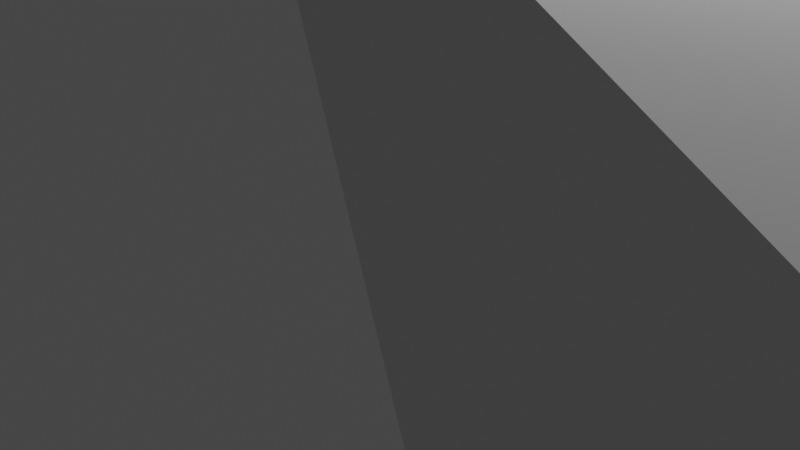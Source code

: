 # Source: case-wall.blend  (saved by Blender 3.3.6; exported with 4.5.12 LTS)
import bpy
from mathutils import Matrix  # noqa: F401  (used for matrix-valued properties, if any)

bpy.ops.wm.read_factory_settings(use_empty=True)
scene = bpy.context.scene
scene.name = 'Scene'

# ---- collections
col_collection = bpy.data.collections.new('Collection'); scene.collection.children.link(col_collection)

# ---- world
world_world = bpy.data.worlds.new('World'); scene.world = world_world
world_world.use_nodes = True; world_world.node_tree.nodes.clear()
_N = world_world.node_tree.nodes; _L = world_world.node_tree.links
n0 = _N.new('ShaderNodeOutputWorld'); n0.name = 'World Output'; n0.location = (300, 300)
n1 = _N.new('ShaderNodeBackground'); n1.name = 'Background'; n1.location = (10, 300)
n1.inputs[0].default_value = (0.05088, 0.05088, 0.05088, 1.0)
_L.new(n1.outputs[0], n0.inputs[0])
n0.is_active_output = True
world_world.color = (0.05088, 0.05088, 0.05088)
world_world.use_sun_shadow = False
world_world.sun_shadow_jitter_overblur = 0.0

# ---- cameras
cam_camera = bpy.data.cameras.new('Camera')
cam_camera.clip_end = 100.0
cam_camera.ortho_scale = 7.314

# ---- lights
light_light = bpy.data.lights.new('Light', 'POINT')
light_light.transmission_factor = 0.0
light_light.energy = 1000.0
light_light.shadow_soft_size = 0.1
light_light.shadow_maximum_resolution = 0.006
light_light.use_absolute_resolution = True

# ---- meshes
me_bottom_base_out = bpy.data.meshes.new('bottom-base-out')
me_bottom_base_out.from_pydata([(-19.94, -68.56, -2.0), (-19.97, -68.54, -2.0), (-19.94, -68.49, -2.0), (-48.81, 16.88, -2.0), (50.06, -48.36, -2.0), (-2.375, -68.49, -2.0), (-48.68, -39.28, -2.0), (-26.74, -77.84, -2.0), (-26.39, -77.7, -2.0), (-59.58, -54.85, -2.0), (50.06, 68.21, -2.0), (-34.1, 68.21, -2.0), (-2.375, -68.49, 2.0), (-48.81, 16.88, 2.0), (-48.68, -39.28, 2.0), (50.06, 68.21, 2.0), (-34.1, 68.21, 2.0), (50.06, -48.36, 2.0), (-19.94, -68.49, 2.0), (-19.97, -68.54, 2.0), (-19.94, -68.56, 2.0), (-59.58, -54.85, 2.0), (-26.74, -77.84, 2.0), (-26.39, -77.7, 2.0), (-48.15, 16.44, -2.0), (-48.14, 15.65, -2.0), (49.33, -47.88, -2.0), (14.9, -61.14, -2.0), (-2.342, -67.78, -2.0), (-2.757, -67.78, -2.0), (-48.46, -39.51, -2.0), (-48.41, -39.45, -2.0), (-19.69, -67.85, -2.0), (-19.67, -67.86, -2.0), (-19.67, -67.81, -2.0), (-3.49, -67.78, -2.0), (-13.89, -67.78, -2.0), (-19.67, -67.78, -2.0), (-20.06, -68.36, -2.0), (-19.7, -67.84, -2.0), (-48.46, -39.51, -2.0), (-20.1, -68.41, -2.0), (-26.07, -76.93, -2.0), (-25.2, -75.72, -2.0), (-26.02, -76.91, -2.0), (-47.97, -61.87, -2.0), (-26.38, -77.04, -2.0), (-56.4, -55.95, -2.0), (-26.26, -77.0, -2.0), (-20.15, -68.48, -2.0), (-21.81, -70.86, -2.0), (-48.06, -20.35, -2.0), (-48.01, -38.88, -2.0), (-48.15, 16.71, -2.0), (-47.97, 17.32, -2.0), (49.38, -47.86, -2.0), (49.38, 29.05, -2.0), (49.38, 67.51, -2.0), (48.71, 67.51, -2.0), (-58.76, -54.28, -2.0), (-55.18, -49.15, -2.0), (-43.31, 33.64, -2.0), (21.71, 67.51, -2.0), (-33.63, 67.51, -2.0), (-2.757, -67.78, 2.0), (-3.49, -67.78, 2.0), (-48.1, -1.819, 2.0), (-48.01, -38.88, 2.0), (-48.41, -39.45, 2.0), (-48.14, 15.65, 2.0), (-47.97, 17.32, 2.0), (-38.47, 50.58, 2.0), (48.71, 67.51, 2.0), (-5.961, 67.51, 2.0), (-33.63, 67.51, 2.0), (-48.15, 16.44, 2.0), (49.33, -47.88, 2.0), (32.14, -54.5, 2.0), (-2.342, -67.78, 2.0), (-48.46, -39.51, 2.0), (-19.68, -67.85, 2.0), (-19.67, -67.86, 2.0), (-19.67, -67.83, 2.0), (-8.117, -67.78, 2.0), (-19.67, -67.78, 2.0), (-20.06, -68.36, 2.0), (-19.7, -67.84, 2.0), (-48.46, -39.51, 2.0), (-20.1, -68.41, 2.0), (-58.76, -54.28, 2.0), (-56.4, -55.95, 2.0), (-51.6, -44.02, 2.0), (-20.15, -68.48, 2.0), (-48.15, 16.71, 2.0), (49.38, -47.86, 2.0), (49.38, -9.405, 2.0), (49.38, 67.51, 2.0), (-26.07, -76.93, 2.0), (-25.2, -75.72, 2.0), (-26.02, -76.91, 2.0), (-37.17, -69.46, 2.0), (-26.38, -77.04, 2.0), (-26.14, -76.95, 2.0), (-23.92, -73.88, 2.0)], [], [(1, 2, 0), (24, 25, 3), (26, 4, 5, 29, 28, 27), (6, 31, 30), (39, 32, 33, 34, 37, 36, 35, 5, 2, 38), (6, 30, 40), (38, 2, 1, 41), (1, 8, 7, 42, 44, 43), (49, 1, 43, 50), (42, 7, 9, 47, 45, 46, 48), (29, 5, 35), (6, 3, 25, 51, 52, 31), (53, 24, 3, 54), (57, 58, 10, 4, 26, 55, 56), (59, 47, 9, 6, 40, 60), (41, 1, 49), (3, 11, 10, 58, 62, 63, 61, 54), (64, 65, 12), (69, 13, 14, 68, 67, 66), (72, 15, 16, 13, 70, 71, 74, 73), (75, 13, 69), (12, 17, 76, 77, 78, 64), (19, 20, 18), (14, 79, 68), (85, 18, 12, 65, 83, 84, 82, 81, 80, 86), (14, 87, 79), (19, 18, 85, 88), (88, 92, 19), (87, 14, 21, 90, 89, 91), (13, 75, 93, 70), (94, 76, 17, 15, 72, 96, 95), (22, 23, 19, 98, 99, 97), (90, 21, 22, 97, 102, 101, 100), (19, 92, 103, 98), (10, 16, 15), (16, 10, 11), (17, 10, 15), (10, 17, 4), (21, 9, 22), (9, 7, 22), (3, 16, 11), (13, 16, 3), (12, 5, 17), (5, 4, 17), (7, 23, 22), (23, 7, 8), (23, 1, 19), (23, 8, 1), (19, 1, 20), (1, 0, 20), (20, 2, 18), (20, 0, 2), (18, 2, 12), (2, 5, 12), (6, 13, 3), (14, 13, 6), (9, 14, 6), (21, 14, 9), (73, 62, 58, 57, 96, 72), (74, 63, 62, 73), (57, 56, 95, 96), (56, 55, 94, 95), (45, 47, 59, 89, 90, 100), (46, 45, 100, 101), (71, 61, 63, 74), (93, 53, 54, 61, 71, 70), (27, 28, 78, 77), (55, 26, 27, 77, 76, 94), (48, 46, 101, 102), (44, 42, 48, 102, 97, 99), (39, 38, 41, 49, 50, 103, 92, 88, 85, 86), (50, 43, 44, 99, 98, 103), (32, 39, 86, 80), (33, 32, 80, 81), (37, 34, 82, 84), (34, 33, 81, 82), (36, 37, 84, 83), (28, 29, 35, 36, 83, 65, 64, 78), (25, 24, 53, 93, 75, 69, 66, 51), (67, 52, 51, 66), (91, 60, 40, 30, 31, 52, 67, 68, 79, 87), (89, 59, 60, 91)])
me_bottom_base_out.materials.append(None)
me_bottom_base_out.update()

# ---- objects
ob_light = bpy.data.objects.new('Light', light_light)
ob_camera = bpy.data.objects.new('Camera', cam_camera)
ob_bottom_base_out = bpy.data.objects.new('bottom-base-out', me_bottom_base_out)

# ---- transforms, parenting, visibility, modifiers, constraints
ob_light.location = (4.076, 1.005, 5.904)
ob_light.rotation_euler = (0.6503, 0.05522, 1.866)
ob_light.lock_rotations_4d = False
ob_light.empty_display_type = 'ARROWS'
ob_light.color = (0.0, 0.0, 0.0, 0.0)
ob_light.lineart.crease_threshold = 0.0
ob_camera.location = (7.359, -6.926, 4.958)
ob_camera.rotation_euler = (1.109, 0.0, 0.8149)
ob_camera.lock_rotations_4d = False
ob_camera.empty_display_type = 'ARROWS'
ob_camera.color = (0.0, 0.0, 0.0, 0.0)
ob_camera.display_type = 'WIRE'
ob_camera.lineart.crease_threshold = 0.0
ob_bottom_base_out.location = (45.94, 63.79, 2.0)

# ---- collection membership
col_collection.objects.link(ob_light)
col_collection.objects.link(ob_camera)
col_collection.objects.link(ob_bottom_base_out)

# ---- scene / render settings (as saved in the file)
scene.camera = ob_camera
scene.frame_start = 1; scene.frame_end = 250; scene.frame_set(1)
scene.render.engine = 'BLENDER_EEVEE_NEXT'
scene.cycles.sampling_pattern = 'TABULATED_SOBOL'
scene.cycles.use_light_tree = False
scene.view_settings.view_transform = 'Filmic'
bpy.context.view_layer.update()
